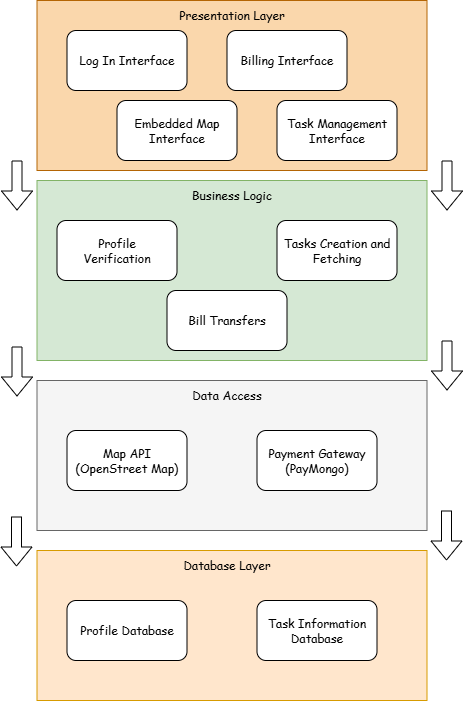

The diagram above was exported from draw.io. Its source (the exported page's mxGraphModel, read from the mxfile embedded in the PNG):
<mxGraphModel dx="872" dy="473" grid="1" gridSize="10" guides="1" tooltips="1" connect="1" arrows="1" fold="1" page="1" pageScale="1" pageWidth="850" pageHeight="1100" math="0" shadow="0">
  <root>
    <mxCell id="0" />
    <mxCell id="1" parent="0" />
    <mxCell id="n1CnEaXcshZOonR9T028-52" connectable="0" parent="1" style="group" value="" vertex="1">
      <mxGeometry height="700" width="430.5" x="210" y="40" as="geometry" />
    </mxCell>
    <mxCell id="Oh0mErcNhr34j4XRrTY8-1" parent="n1CnEaXcshZOonR9T028-52" style="rounded=0;whiteSpace=wrap;html=1;fillColor=#fad7ac;strokeColor=#b46504;" value="" vertex="1">
      <mxGeometry height="170" width="390" x="20.5" as="geometry" />
    </mxCell>
    <mxCell id="n1CnEaXcshZOonR9T028-1" parent="n1CnEaXcshZOonR9T028-52" style="text;html=1;whiteSpace=wrap;strokeColor=none;fillColor=none;align=center;verticalAlign=middle;rounded=0;fontFamily=Comic Sans MS;" value="Presentation Layer" vertex="1">
      <mxGeometry height="30" width="130" x="150.5" as="geometry" />
    </mxCell>
    <mxCell id="Pd2xDjIdAeZ2qwidsPnI-2" parent="n1CnEaXcshZOonR9T028-52" style="rounded=0;whiteSpace=wrap;html=1;fillColor=#d5e8d4;strokeColor=#82b366;" value="" vertex="1">
      <mxGeometry height="180" width="390" x="20.5" y="180" as="geometry" />
    </mxCell>
    <mxCell id="Pd2xDjIdAeZ2qwidsPnI-3" parent="n1CnEaXcshZOonR9T028-52" style="rounded=0;whiteSpace=wrap;html=1;fillColor=#f5f5f5;strokeColor=#666666;fontColor=#333333;" value="" vertex="1">
      <mxGeometry height="150" width="390" x="20.5" y="380" as="geometry" />
    </mxCell>
    <mxCell id="Pd2xDjIdAeZ2qwidsPnI-4" parent="n1CnEaXcshZOonR9T028-52" style="rounded=0;whiteSpace=wrap;html=1;fillColor=#ffe6cc;strokeColor=#d79b00;" value="" vertex="1">
      <mxGeometry height="150" width="390" x="20.5" y="550" as="geometry" />
    </mxCell>
    <mxCell id="n1CnEaXcshZOonR9T028-3" parent="n1CnEaXcshZOonR9T028-52" style="text;html=1;whiteSpace=wrap;strokeColor=none;fillColor=none;align=center;verticalAlign=middle;rounded=0;fontFamily=Comic Sans MS;" value="Business Logic" vertex="1">
      <mxGeometry height="30" width="130" x="150.5" y="180" as="geometry" />
    </mxCell>
    <mxCell id="n1CnEaXcshZOonR9T028-8" connectable="0" parent="n1CnEaXcshZOonR9T028-52" style="group" value="" vertex="1">
      <mxGeometry height="60" width="120" x="50.5" y="30" as="geometry" />
    </mxCell>
    <mxCell id="n1CnEaXcshZOonR9T028-5" parent="n1CnEaXcshZOonR9T028-8" style="rounded=1;whiteSpace=wrap;html=1;" value="" vertex="1">
      <mxGeometry height="60" width="120" as="geometry" />
    </mxCell>
    <mxCell id="n1CnEaXcshZOonR9T028-7" parent="n1CnEaXcshZOonR9T028-8" style="text;html=1;whiteSpace=wrap;strokeColor=none;fillColor=none;align=center;verticalAlign=middle;rounded=0;fontFamily=Comic Sans MS;" value="Log In Interface" vertex="1">
      <mxGeometry height="30" width="110" x="5" y="15" as="geometry" />
    </mxCell>
    <mxCell id="n1CnEaXcshZOonR9T028-10" connectable="0" parent="n1CnEaXcshZOonR9T028-52" style="group" value="" vertex="1">
      <mxGeometry height="60" width="120" x="100.5" y="100" as="geometry" />
    </mxCell>
    <mxCell id="n1CnEaXcshZOonR9T028-11" parent="n1CnEaXcshZOonR9T028-10" style="rounded=1;whiteSpace=wrap;html=1;" value="" vertex="1">
      <mxGeometry height="60" width="120" as="geometry" />
    </mxCell>
    <mxCell id="n1CnEaXcshZOonR9T028-12" parent="n1CnEaXcshZOonR9T028-10" style="text;html=1;whiteSpace=wrap;strokeColor=none;fillColor=none;align=center;verticalAlign=middle;rounded=0;fontFamily=Comic Sans MS;" value="Embedded Map Interface" vertex="1">
      <mxGeometry height="30" width="110" x="5" y="15" as="geometry" />
    </mxCell>
    <mxCell id="n1CnEaXcshZOonR9T028-13" connectable="0" parent="n1CnEaXcshZOonR9T028-52" style="group" value="" vertex="1">
      <mxGeometry height="60" width="120" x="210.5" y="30" as="geometry" />
    </mxCell>
    <mxCell id="n1CnEaXcshZOonR9T028-14" parent="n1CnEaXcshZOonR9T028-13" style="rounded=1;whiteSpace=wrap;html=1;" value="" vertex="1">
      <mxGeometry height="60" width="120" as="geometry" />
    </mxCell>
    <mxCell id="n1CnEaXcshZOonR9T028-15" parent="n1CnEaXcshZOonR9T028-13" style="text;html=1;whiteSpace=wrap;strokeColor=none;fillColor=none;align=center;verticalAlign=middle;rounded=0;fontFamily=Comic Sans MS;" value="Billing Interface" vertex="1">
      <mxGeometry height="30" width="110" x="5" y="15" as="geometry" />
    </mxCell>
    <mxCell id="n1CnEaXcshZOonR9T028-16" connectable="0" parent="n1CnEaXcshZOonR9T028-52" style="group" value="" vertex="1">
      <mxGeometry height="60" width="120" x="260.5" y="100" as="geometry" />
    </mxCell>
    <mxCell id="n1CnEaXcshZOonR9T028-17" parent="n1CnEaXcshZOonR9T028-16" style="rounded=1;whiteSpace=wrap;html=1;" value="" vertex="1">
      <mxGeometry height="60" width="120" as="geometry" />
    </mxCell>
    <mxCell id="n1CnEaXcshZOonR9T028-18" parent="n1CnEaXcshZOonR9T028-16" style="text;html=1;whiteSpace=wrap;strokeColor=none;fillColor=none;align=center;verticalAlign=middle;rounded=0;fontFamily=Comic Sans MS;" value="Task Management Interface" vertex="1">
      <mxGeometry height="30" width="110" x="5" y="15" as="geometry" />
    </mxCell>
    <mxCell id="n1CnEaXcshZOonR9T028-19" connectable="0" parent="n1CnEaXcshZOonR9T028-52" style="group" value="" vertex="1">
      <mxGeometry height="60" width="120" x="40.5" y="220" as="geometry" />
    </mxCell>
    <mxCell id="n1CnEaXcshZOonR9T028-20" parent="n1CnEaXcshZOonR9T028-19" style="rounded=1;whiteSpace=wrap;html=1;" value="" vertex="1">
      <mxGeometry height="60" width="120" as="geometry" />
    </mxCell>
    <mxCell id="n1CnEaXcshZOonR9T028-21" parent="n1CnEaXcshZOonR9T028-19" style="text;html=1;whiteSpace=wrap;strokeColor=none;fillColor=none;align=center;verticalAlign=middle;rounded=0;fontFamily=Comic Sans MS;" value="Profile Verification" vertex="1">
      <mxGeometry height="30" width="110" x="5" y="15" as="geometry" />
    </mxCell>
    <mxCell id="n1CnEaXcshZOonR9T028-22" connectable="0" parent="n1CnEaXcshZOonR9T028-52" style="group" value="" vertex="1">
      <mxGeometry height="60" width="120" x="260.5" y="220" as="geometry" />
    </mxCell>
    <mxCell id="n1CnEaXcshZOonR9T028-23" parent="n1CnEaXcshZOonR9T028-22" style="rounded=1;whiteSpace=wrap;html=1;" value="" vertex="1">
      <mxGeometry height="60" width="120" as="geometry" />
    </mxCell>
    <mxCell id="n1CnEaXcshZOonR9T028-24" parent="n1CnEaXcshZOonR9T028-22" style="text;html=1;whiteSpace=wrap;strokeColor=none;fillColor=none;align=center;verticalAlign=middle;rounded=0;fontFamily=Comic Sans MS;" value="Tasks Creation and Fetching" vertex="1">
      <mxGeometry height="30" width="110" x="5" y="15" as="geometry" />
    </mxCell>
    <mxCell id="n1CnEaXcshZOonR9T028-25" connectable="0" parent="n1CnEaXcshZOonR9T028-52" style="group" value="" vertex="1">
      <mxGeometry height="60" width="120" x="150.5" y="290" as="geometry" />
    </mxCell>
    <mxCell id="n1CnEaXcshZOonR9T028-26" parent="n1CnEaXcshZOonR9T028-25" style="rounded=1;whiteSpace=wrap;html=1;" value="" vertex="1">
      <mxGeometry height="60" width="120" as="geometry" />
    </mxCell>
    <mxCell id="n1CnEaXcshZOonR9T028-27" parent="n1CnEaXcshZOonR9T028-25" style="text;html=1;whiteSpace=wrap;strokeColor=none;fillColor=none;align=center;verticalAlign=middle;rounded=0;fontFamily=Comic Sans MS;" value="Bill Transfers" vertex="1">
      <mxGeometry height="30" width="110" x="5" y="15" as="geometry" />
    </mxCell>
    <mxCell id="n1CnEaXcshZOonR9T028-28" parent="n1CnEaXcshZOonR9T028-52" style="text;html=1;whiteSpace=wrap;strokeColor=none;fillColor=none;align=center;verticalAlign=middle;rounded=0;fontFamily=Comic Sans MS;" value="Data Access" vertex="1">
      <mxGeometry height="30" width="130" x="145.5" y="380" as="geometry" />
    </mxCell>
    <mxCell id="n1CnEaXcshZOonR9T028-29" connectable="0" parent="n1CnEaXcshZOonR9T028-52" style="group" value="" vertex="1">
      <mxGeometry height="60" width="120" x="50.5" y="430" as="geometry" />
    </mxCell>
    <mxCell id="n1CnEaXcshZOonR9T028-30" parent="n1CnEaXcshZOonR9T028-29" style="rounded=1;whiteSpace=wrap;html=1;" value="" vertex="1">
      <mxGeometry height="60" width="120" as="geometry" />
    </mxCell>
    <mxCell id="n1CnEaXcshZOonR9T028-31" parent="n1CnEaXcshZOonR9T028-29" style="text;html=1;whiteSpace=wrap;strokeColor=none;fillColor=none;align=center;verticalAlign=middle;rounded=0;fontFamily=Comic Sans MS;" value="Map API (OpenStreet Map)" vertex="1">
      <mxGeometry height="30" width="110" x="5" y="15" as="geometry" />
    </mxCell>
    <mxCell id="n1CnEaXcshZOonR9T028-32" connectable="0" parent="n1CnEaXcshZOonR9T028-52" style="group" value="" vertex="1">
      <mxGeometry height="60" width="120" x="240.5" y="430" as="geometry" />
    </mxCell>
    <mxCell id="n1CnEaXcshZOonR9T028-33" parent="n1CnEaXcshZOonR9T028-32" style="rounded=1;whiteSpace=wrap;html=1;" value="" vertex="1">
      <mxGeometry height="60" width="120" as="geometry" />
    </mxCell>
    <mxCell id="n1CnEaXcshZOonR9T028-34" parent="n1CnEaXcshZOonR9T028-32" style="text;html=1;whiteSpace=wrap;strokeColor=none;fillColor=none;align=center;verticalAlign=middle;rounded=0;fontFamily=Comic Sans MS;" value="Payment Gateway (PayMongo)" vertex="1">
      <mxGeometry height="30" width="110" x="5" y="15" as="geometry" />
    </mxCell>
    <mxCell id="n1CnEaXcshZOonR9T028-36" parent="n1CnEaXcshZOonR9T028-52" style="text;html=1;whiteSpace=wrap;strokeColor=none;fillColor=none;align=center;verticalAlign=middle;rounded=0;fontFamily=Comic Sans MS;" value="Database Layer" vertex="1">
      <mxGeometry height="30" width="130" x="145.5" y="550" as="geometry" />
    </mxCell>
    <mxCell id="n1CnEaXcshZOonR9T028-38" connectable="0" parent="n1CnEaXcshZOonR9T028-52" style="group" value="" vertex="1">
      <mxGeometry height="60" width="120" x="50.5" y="600" as="geometry" />
    </mxCell>
    <mxCell id="n1CnEaXcshZOonR9T028-39" parent="n1CnEaXcshZOonR9T028-38" style="rounded=1;whiteSpace=wrap;html=1;" value="" vertex="1">
      <mxGeometry height="60" width="120" as="geometry" />
    </mxCell>
    <mxCell id="n1CnEaXcshZOonR9T028-40" parent="n1CnEaXcshZOonR9T028-38" style="text;html=1;whiteSpace=wrap;strokeColor=none;fillColor=none;align=center;verticalAlign=middle;rounded=0;fontFamily=Comic Sans MS;" value="Profile Database" vertex="1">
      <mxGeometry height="30" width="110" x="5" y="15" as="geometry" />
    </mxCell>
    <mxCell id="n1CnEaXcshZOonR9T028-41" connectable="0" parent="n1CnEaXcshZOonR9T028-52" style="group" value="" vertex="1">
      <mxGeometry height="60" width="120" x="240.5" y="600" as="geometry" />
    </mxCell>
    <mxCell id="n1CnEaXcshZOonR9T028-42" parent="n1CnEaXcshZOonR9T028-41" style="rounded=1;whiteSpace=wrap;html=1;" value="" vertex="1">
      <mxGeometry height="60" width="120" as="geometry" />
    </mxCell>
    <mxCell id="n1CnEaXcshZOonR9T028-43" parent="n1CnEaXcshZOonR9T028-41" style="text;html=1;whiteSpace=wrap;strokeColor=none;fillColor=none;align=center;verticalAlign=middle;rounded=0;fontFamily=Comic Sans MS;" value="Task Information Database" vertex="1">
      <mxGeometry height="30" width="110" x="5" y="15" as="geometry" />
    </mxCell>
    <mxCell id="n1CnEaXcshZOonR9T028-44" edge="1" parent="n1CnEaXcshZOonR9T028-52" style="shape=flexArrow;endArrow=classic;html=1;rounded=0;" value="">
      <mxGeometry height="50" relative="1" width="50" as="geometry">
        <mxPoint x="430.5" y="160" as="sourcePoint" />
        <mxPoint x="430.5" y="210" as="targetPoint" />
      </mxGeometry>
    </mxCell>
    <mxCell id="n1CnEaXcshZOonR9T028-45" edge="1" parent="n1CnEaXcshZOonR9T028-52" style="shape=flexArrow;endArrow=classic;html=1;rounded=0;" value="">
      <mxGeometry height="50" relative="1" width="50" as="geometry">
        <mxPoint x="0.5" y="160" as="sourcePoint" />
        <mxPoint x="0.5" y="210" as="targetPoint" />
      </mxGeometry>
    </mxCell>
    <mxCell id="n1CnEaXcshZOonR9T028-46" edge="1" parent="n1CnEaXcshZOonR9T028-52" style="shape=flexArrow;endArrow=classic;html=1;rounded=0;" value="">
      <mxGeometry height="50" relative="1" width="50" as="geometry">
        <mxPoint x="430.5" y="340" as="sourcePoint" />
        <mxPoint x="430.5" y="390" as="targetPoint" />
      </mxGeometry>
    </mxCell>
    <mxCell id="n1CnEaXcshZOonR9T028-47" edge="1" parent="n1CnEaXcshZOonR9T028-52" style="shape=flexArrow;endArrow=classic;html=1;rounded=0;" value="">
      <mxGeometry height="50" relative="1" width="50" as="geometry">
        <mxPoint x="0.5" y="346" as="sourcePoint" />
        <mxPoint x="0.5" y="396" as="targetPoint" />
      </mxGeometry>
    </mxCell>
    <mxCell id="n1CnEaXcshZOonR9T028-48" edge="1" parent="n1CnEaXcshZOonR9T028-52" style="shape=flexArrow;endArrow=classic;html=1;rounded=0;" value="">
      <mxGeometry height="50" relative="1" width="50" as="geometry">
        <mxPoint x="430" y="510" as="sourcePoint" />
        <mxPoint x="430" y="560" as="targetPoint" />
      </mxGeometry>
    </mxCell>
    <mxCell id="n1CnEaXcshZOonR9T028-49" edge="1" parent="n1CnEaXcshZOonR9T028-52" style="shape=flexArrow;endArrow=classic;html=1;rounded=0;" value="">
      <mxGeometry height="50" relative="1" width="50" as="geometry">
        <mxPoint y="516" as="sourcePoint" />
        <mxPoint y="566" as="targetPoint" />
      </mxGeometry>
    </mxCell>
  </root>
</mxGraphModel>